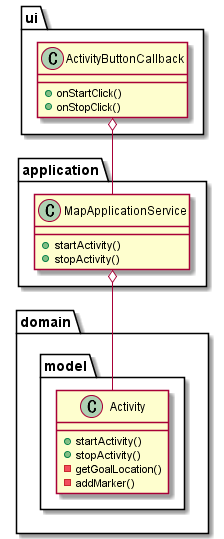

The diagram above was rendered by PlantUML. Its source (embedded in the PNG):
@startuml

package application {

  class MapApplicationService {
    + startActivity()
    + stopActivity()
  }

}

package ui {

  class ActivityButtonCallback {
    + onStartClick()
    + onStopClick()
  }

}

package domain {
  package model {

    class Activity {
      + startActivity()
      + stopActivity()
      - getGoalLocation()
      - addMarker()
    }

  }
}

ActivityButtonCallback o-- MapApplicationService
MapApplicationService o-- Activity

@enduml